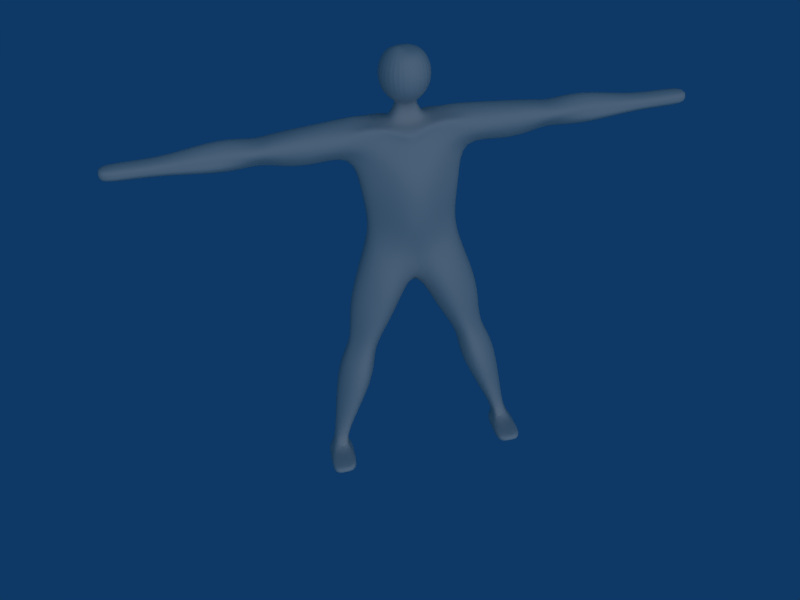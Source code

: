 # Source: Main.blend  (saved by Blender 2.47.0; exported with 4.5.12 LTS)
import bpy
from mathutils import Matrix  # noqa: F401  (used for matrix-valued properties, if any)

bpy.ops.wm.read_factory_settings(use_empty=True)
scene = bpy.context.scene
scene.name = 'Scene'

# ---- collections
col_collection_1 = bpy.data.collections.new('Collection 1'); scene.collection.children.link(col_collection_1)

# ---- materials (node trees are filled in below, after node groups)
mat_body = bpy.data.materials.new('Body')
mat_body.alpha_threshold = 0.0
mat_body.preview_render_type = 'CUBE'
mat_body.diffuse_color = (0.9793, 0.8177, 0.7361, 1.0)
mat_body.roughness = 0.5
mat_body.specular_intensity = 0.2442
mat_body.line_color = (0.0, 0.0, 0.0, 1.0)

# ---- node groups
ng_auto_smooth = bpy.data.node_groups.new('Auto Smooth', 'GeometryNodeTree')
_s = ng_auto_smooth.interface.new_socket(name='Geometry', in_out='OUTPUT', socket_type='NodeSocketGeometry')
_s = ng_auto_smooth.interface.new_socket(name='Geometry', in_out='INPUT', socket_type='NodeSocketGeometry')
_s = ng_auto_smooth.interface.new_socket(name='Angle', in_out='INPUT', socket_type='NodeSocketFloat')
_s.subtype = 'ANGLE'
_s.min_value = 0.0
_s.max_value = 3.142
ng_auto_smooth.is_modifier = True
_N = ng_auto_smooth.nodes; _L = ng_auto_smooth.links
n0 = _N.new('NodeGroupOutput'); n0.name = 'Group Output'; n0.location = (480, -100)
n1 = _N.new('NodeGroupInput'); n1.name = 'Group Input'; n1.location = (-420, -300)
n2 = _N.new('NodeGroupInput'); n2.name = 'Group Input.001'; n2.location = (-60, -100)
n3 = _N.new('GeometryNodeSetShadeSmooth'); n3.name = 'Set Shade Smooth'; n3.location = (120, -100)
n3.domain = 'EDGE'
n4 = _N.new('GeometryNodeSetShadeSmooth'); n4.name = 'Set Shade Smooth.001'; n4.location = (300, -100)
n5 = _N.new('GeometryNodeInputMeshEdgeAngle'); n5.name = 'Edge Angle'; n5.location = (-420, -220)
n6 = _N.new('GeometryNodeInputEdgeSmooth'); n6.name = 'Is Edge Smooth'; n6.location = (-60, -160)
n7 = _N.new('GeometryNodeInputShadeSmooth'); n7.name = 'Is Face Smooth'; n7.location = (-240, -340)
n8 = _N.new('FunctionNodeBooleanMath'); n8.name = 'Boolean Math'; n8.location = (-60, -220)
n9 = _N.new('FunctionNodeCompare'); n9.name = 'Compare'; n9.location = (-240, -180)
n9.operation = 'LESS_EQUAL'
_L.new(n5.outputs[0], n9.inputs[0])
_L.new(n4.outputs[0], n0.inputs[0])
_L.new(n1.outputs[1], n9.inputs[1])
_L.new(n9.outputs[0], n8.inputs[0])
_L.new(n7.outputs[0], n8.inputs[1])
_L.new(n2.outputs[0], n3.inputs[0])
_L.new(n6.outputs[0], n3.inputs[1])
_L.new(n3.outputs[0], n4.inputs[0])
_L.new(n8.outputs[0], n3.inputs[2])
n0.is_active_output = True

# ---- material node trees

# ---- world
world_world = bpy.data.worlds.new('World'); scene.world = world_world
world_world.color = (0.05656, 0.2208, 0.4)
world_world.use_sun_shadow = False
world_world.sun_shadow_jitter_overblur = 0.0
world_world.cycles.sampling_method = 'MANUAL'
world_world.cycles.sample_map_resolution = 256

# ---- cameras
cam_camera = bpy.data.cameras.new('Camera')
cam_camera.passepartout_alpha = 0.2
cam_camera.clip_end = 100.0
cam_camera.lens = 35.0
cam_camera.ortho_scale = 7.314
cam_camera.show_passepartout = False
cam_camera.show_safe_areas = True
cam_camera.dof.focus_distance = 0.0
cam_camera.dof.aperture_fstop = 128.0

# ---- lights
light_lamp = bpy.data.lights.new('Lamp', 'POINT')
light_lamp.transmission_factor = 0.0
light_lamp.energy = 100.0
light_lamp.shadow_buffer_clip_start = 0.5
light_lamp.shadow_soft_size = 1.0
light_lamp.shadow_maximum_resolution = 0.006
light_lamp.use_absolute_resolution = True
light_lamp.cycles.use_multiple_importance_sampling = False
light_spot_001 = bpy.data.lights.new('Spot.001', 'SUN')
light_spot_001.transmission_factor = 0.0
light_spot_001.cutoff_distance = 30.0
light_spot_001.angle = 1.571
light_spot_001.energy = 0.7516
light_spot_001.shadow_buffer_clip_start = 1.001
light_spot_001.shadow_soft_size = 1.0
light_spot_001.shadow_cascade_max_distance = 1000.0
light_spot_001.cycles.use_multiple_importance_sampling = False

# ---- meshes
me_cube_001 = bpy.data.meshes.new('Cube.001')
me_cube_001.from_pydata([(2.98e-07, 0.3591, -0.2884)], [], [])
me_cube_001.materials.append(mat_body)
me_cube_001.use_remesh_preserve_volume = False
me_cube_001.use_remesh_preserve_attributes = False
me_cube_001.use_mirror_vertex_groups = False
me_cube_001.update()
me_cube = bpy.data.meshes.new('Cube')
me_cube.from_pydata([(0.02418, 0.1285, 8.07), (0.3514, 0.1285, 8.005), (0.6067, 0.1285, 7.903), (0.7921, 0.1285, 7.626), (0.8572, 0.1285, 7.299), (0.7921, 0.1285, 6.971), (0.6067, 0.1285, 6.694), (0.3293, 0.1285, 6.509), (0.2334, 0.3599, 6.509), (0.4296, 0.556, 6.694), (0.5607, 0.6871, 6.971), (0.6067, 0.7331, 7.299), (0.5607, 0.6871, 7.626), (0.4296, 0.556, 7.903), (0.2556, 0.3599, 8.005), (0.02418, 0.4557, 8.005), (0.002022, 0.7331, 7.903), (0.002022, 0.9185, 7.626), (0.002022, 0.9836, 7.299), (0.002022, 0.9185, 6.971), (0.002022, 0.7331, 6.694), (0.002022, 0.4557, 6.509), (-0.2294, 0.3599, 6.509), (-0.4256, 0.556, 6.694), (-0.5566, 0.6871, 6.971), (-0.6027, 0.7331, 7.299), (-0.5566, 0.6871, 7.626), (-0.4256, 0.556, 7.903), (-0.2072, 0.3599, 8.005), (-0.3252, 0.1285, 8.089), (-0.6027, 0.1285, 7.903), (-0.788, 0.1285, 7.626), (-0.8531, 0.1285, 7.299), (-0.788, 0.1285, 6.971), (-0.6027, 0.1285, 6.694), (-0.3252, 0.1285, 6.509), (-0.2294, -0.1029, 6.509), (-0.4256, -0.2991, 6.694), (-0.5566, -0.4302, 6.971), (-0.6027, -0.4762, 7.299), (-0.5566, -0.4302, 7.626), (-0.4256, -0.2991, 7.903), (-0.2294, -0.1029, 8.089), (0.02418, -0.1988, 8.005), (0.002022, -0.4762, 7.903), (0.002022, -0.6616, 7.626), (0.002022, -0.7267, 7.299), (0.002022, -0.6616, 6.971), (0.002022, -0.4762, 6.694), (0.002022, -0.1988, 6.509), (0.2334, -0.1029, 6.509), (0.4296, -0.2991, 6.694), (0.5607, -0.4302, 6.971), (0.6067, -0.4762, 7.299), (0.5607, -0.4302, 7.626), (0.4296, -0.2991, 7.903), (0.2556, -0.1029, 8.005), (2.041e-07, 0.8636, 4.69), (2.04e-07, -0.8455, 4.695), (-1.542, 0.01048, 5.208), (-1.406, 0.7989, 5.227), (5.617e-07, 0.6313, 5.763), (-3.324e-07, -0.5881, 5.763), (1.542, 0.01048, 5.208), (-0.01633, 0.6158, 2.69), (-0.01622, -0.8021, 2.755), (-1.094, 0.5908, 2.69), (1.094, 0.5908, 2.69), (-0.4051, -0.3916, 0.4033), (0.4931, 0.8802, 0.7104), (-1.452, 0.9908, 0.63), (1.624, -0.3161, 0.6048), (-1.759, -0.1541, -2.436), (-1.752, 0.6361, -2.4), (-3.081, 0.1072, -6.654), (-3.088, 0.4008, -6.663), (-3.269, 0.242, -6.673), (-2.7, -0.2264, -7.118), (-3.004, 0.6114, -7.093), (-3.385, 0.6114, -7.093), (-3.621, -0.2264, -7.118), (1.759, -0.1541, -2.436), (1.752, 0.6361, -2.4), (2.223, 0.1494, -2.229), (3.088, 0.4008, -6.663), (3.081, 0.1072, -6.654), (3.234, 0.4008, -6.663), (2.7, -0.2264, -7.118), (3.004, 0.6114, -7.093), (4.0, 0.7835, 5.09), (4.0, -0.02051, 5.156), (4.0, 0.7835, 5.731), (4.0, -0.2606, 5.838), (5.347, -0.3728, 5.213), (5.343, 0.7225, 5.056), (5.343, 0.7225, 5.763), (5.343, -0.2228, 5.763), (7.833, -0.05799, 5.291), (7.833, 0.5387, 5.253), (7.833, 0.5387, 5.58), (7.833, -0.05799, 5.58), (-4.0, -0.02051, 5.156), (-4.0, 0.7835, 5.09), (-4.0, -0.2606, 5.838), (-4.0, 0.7835, 5.731), (-5.347, -0.3728, 5.213), (-5.343, 0.7225, 5.056), (-5.343, -0.2228, 5.763), (-5.343, 0.7225, 5.763), (-7.833, -0.05799, 5.291), (-7.833, 0.5387, 5.253), (-7.833, -0.05799, 5.58), (-7.833, 0.5387, 5.58), (-2.712, -1.197, -6.799), (-2.726, -1.197, -7.105), (-3.595, -1.197, -7.105), (2.712, -1.197, -6.799), (3.582, -1.197, -6.799), (2.726, -1.197, -7.105), (3.595, -1.197, -7.105), (-0.9758, 0.8838, 4.843), (4.425e-07, 0.8511, 5.388), (-0.6692, -0.7397, 4.84), (-3.434e-08, -0.6006, 5.369), (-1.752, 0.2366, 4.967), (-2.0, 0.8511, 5.388), (-0.6692, 0.9092, 5.98), (-0.9758, -0.3888, 5.946), (-1.99, 0.3987, 6.171), (0.6692, -0.7397, 4.84), (1.752, 0.2366, 4.967), (0.9758, 0.8838, 4.843), (0.6692, 0.9092, 5.98), (0.9758, -0.3888, 5.946), (1.827e-07, 0.8062, 3.953), (1.826e-07, -0.9865, 3.987), (-0.7092, 0.6232, 2.789), (-0.4026, -0.7328, 2.738), (-1.44, 0.05354, 2.67), (0.4026, -0.7328, 2.738), (1.404, -0.3831, 3.922), (1.44, 0.05354, 2.67), (0.7092, 0.6232, 2.789), (2.041e-07, 0.8719, 1.607), (2.041e-07, 0.3013, 0.5033), (-2.041e-07, -0.4141, 1.587), (-1.322, 0.8386, 1.659), (-1.001, 1.188, 0.7042), (-0.8696, -0.6888, 0.5872), (-1.337, -0.2121, 1.709), (-2.107, 0.3013, 0.6005), (0.8696, -0.6888, 0.5872), (2.107, 0.3013, 0.6005), (1.322, 0.8386, 1.659), (1.001, 1.188, 0.7042), (-1.039, 0.8594, -0.9932), (-1.503, 0.317, -2.51), (-0.9994, -0.4016, -0.9292), (-1.993, 0.6477, -2.33), (-1.997, -0.1588, -2.342), (-1.984, -0.2675, -0.7234), (-2.34, 0.317, -2.183), (-1.906, 0.9847, -3.284), (-2.993, 0.2828, -6.67), (-1.789, -0.5868, -3.54), (-3.159, 0.4071, -6.659), (-3.162, 0.1074, -6.668), (-3.309, 0.2828, -6.67), (-2.973, 0.624, -6.859), (-2.713, 0.278, -7.111), (-2.677, -0.2303, -6.885), (-3.19, 0.6294, -7.097), (-3.19, -0.2255, -7.122), (-3.613, -0.2303, -6.885), (-3.608, 0.278, -7.111), (0.9994, -0.4016, -0.9292), (1.503, 0.317, -2.51), (1.039, 0.8594, -0.9932), (1.997, -0.1588, -2.342), (1.984, -0.2675, -0.7234), (2.34, 0.317, -2.183), (1.825, 0.9275, -0.7392), (1.993, 0.6477, -2.33), (1.789, -0.5868, -3.54), (2.993, 0.2828, -6.67), (1.906, 0.9847, -3.284), (3.162, 0.1074, -6.668), (2.698, -0.3516, -3.264), (3.309, 0.2828, -6.67), (2.712, 0.9847, -3.032), (3.159, 0.4071, -6.659), (2.677, -0.2303, -6.885), (2.713, 0.278, -7.111), (2.973, 0.624, -6.859), (3.19, -0.2255, -7.122), (3.613, -0.2303, -6.885), (3.19, 0.6294, -7.097), (3.0, 0.8511, 4.993), (4.0, 0.2963, 4.853), (3.011, -0.09144, 4.875), (4.0, 0.7835, 5.448), (3.0, 0.8386, 5.763), (3.0, -0.319, 5.87), (4.0, -0.3224, 5.43), (4.0, 0.2963, 5.948), (4.442, 0.7473, 5.161), (5.343, 0.3013, 4.863), (4.442, 0.1012, 5.213), (5.343, 0.7225, 5.451), (4.442, 0.7473, 5.666), (4.442, -0.2006, 5.666), (5.347, -0.2149, 5.515), (5.32, 0.3013, 6.116), (6.917, 0.5567, 5.235), (7.833, 0.2784, 5.116), (6.917, -0.08236, 5.275), (7.833, 0.5387, 5.438), (6.917, 0.5567, 5.597), (6.917, -0.08236, 5.597), (7.833, -0.05799, 5.428), (7.833, 0.2784, 5.706), (-3.0, 0.8511, 4.993), (-4.0, 0.2963, 4.853), (-3.011, -0.09144, 4.875), (-4.0, -0.3224, 5.43), (-3.0, -0.319, 5.87), (-3.0, 0.8386, 5.763), (-4.0, 0.7835, 5.448), (-4.0, 0.2963, 5.948), (-4.442, 0.7473, 5.161), (-5.343, 0.3013, 4.863), (-4.442, 0.1012, 5.213), (-5.347, -0.2149, 5.515), (-4.442, -0.2006, 5.666), (-4.442, 0.7473, 5.666), (-5.343, 0.7225, 5.451), (-5.32, 0.3013, 6.116), (-6.917, 0.5567, 5.235), (-7.833, 0.2784, 5.116), (-6.917, -0.08236, 5.275), (-7.833, -0.05799, 5.428), (-6.917, -0.08236, 5.597), (-6.917, 0.5567, 5.597), (-7.833, 0.5387, 5.438), (-7.833, 0.2784, 5.706), (-2.676, -0.5283, -6.743), (-3.176, -1.212, -6.789), (-3.587, -0.5283, -6.743), (-2.713, -0.5245, -7.111), (-2.726, -1.197, -6.934), (-3.608, -0.5245, -7.111), (-3.19, -1.212, -7.109), (3.176, -1.212, -6.789), (2.676, -0.5283, -6.743), (2.726, -1.197, -6.934), (2.713, -0.5245, -7.111), (3.19, -1.212, -7.109), (-1.0, 0.3013, 6.002), (-0.6692, -0.3505, 5.575), (-0.9758, 0.871, 5.561), (0.9758, 0.871, 5.561), (0.6692, -0.3505, 5.575), (1.0, 0.3013, 6.002), (-0.8531, 0.8219, 4.071), (-0.5177, -0.87, 3.969), (-1.615, 0.01188, 3.922), (0.5177, -0.87, 3.969), (1.615, 0.01188, 3.922), (0.8531, 0.8219, 4.071), (-0.9276, 0.8753, 1.702), (-0.621, -0.3548, 1.716), (-1.669, 0.3013, 1.639), (0.621, -0.3548, 1.716), (1.669, 0.3013, 1.639), (0.9276, 0.8753, 1.702), (-0.5995, 0.3013, -1.124), (-1.44, 0.9625, -0.8648), (-1.446, -0.5071, -0.8878), (-2.457, 0.3013, -0.5927), (-1.344, 0.2896, -3.532), (-2.368, 1.009, -3.129), (-2.308, -0.598, -3.421), (-3.066, 0.296, -3.089), (-2.686, 0.2824, -6.878), (-3.17, 0.6424, -6.854), (-3.601, 0.2824, -6.878), (0.5995, 0.3013, -1.124), (1.446, -0.5071, -0.8878), (2.457, 0.3013, -0.5927), (1.44, 0.9625, -0.8648), (1.344, 0.2896, -3.532), (2.308, -0.598, -3.421), (3.066, 0.296, -3.089), (2.368, 1.009, -3.129), (2.686, 0.2824, -6.878), (3.601, 0.2824, -6.878), (3.17, 0.6424, -6.854), (3.0, 0.3013, 4.732), (3.0, 0.8448, 5.42), (3.0, -0.3871, 5.4), (2.981, 0.2989, 6.081), (4.442, 0.2857, 4.975), (4.442, 0.7473, 5.443), (4.442, -0.2006, 5.429), (4.442, 0.2857, 5.836), (6.917, 0.2765, 5.094), (6.917, 0.5567, 5.438), (6.917, -0.08236, 5.428), (6.917, 0.2765, 5.726), (-3.0, 0.3013, 4.732), (-3.0, -0.3871, 5.4), (-3.0, 0.8448, 5.42), (-2.981, 0.2989, 6.081), (-4.442, 0.2857, 4.975), (-4.442, -0.2006, 5.429), (-4.442, 0.7473, 5.443), (-4.442, 0.2857, 5.836), (-6.917, 0.2765, 5.094), (-6.917, -0.08236, 5.428), (-6.917, 0.5567, 5.438), (-6.917, 0.2765, 5.726), (-3.16, -0.5356, -6.732), (-2.701, -0.5264, -6.91), (-3.19, -0.5317, -7.116), (-3.604, -0.5264, -6.91), (3.16, -0.5356, -6.732), (2.701, -0.5264, -6.91), (3.19, -0.5317, -7.116), (3.604, -0.5264, -6.91), (-3.19, 0.287, -7.116), (-3.19, -1.212, -6.932), (3.19, 0.287, -7.116), (3.19, -1.212, -6.932), (0.4051, -0.3916, 0.4033), (-0.4931, 0.8802, 0.7104), (2.041e-07, -0.4141, 1.587), (2.041e-07, -0.4141, 1.587), (1.406, 0.7989, 5.227), (2.0, 0.8386, 5.763), (2.0, -0.319, 5.87), (1.23, -0.2196, 2.67), (1.452, 0.9908, 0.63), (2.144, 0.6361, -2.247), (3.269, 0.242, -6.673), (3.621, -0.2264, -7.118), (3.385, 0.6114, -7.093), (2.0, 0.8511, 5.388), (2.0, -0.3933, 5.369), (1.99, 0.3987, 6.171), (1.268, 0.8214, 3.947), (1.337, -0.2121, 1.709), (3.317, 0.6309, -6.866), (3.587, -0.5283, -6.743), (3.608, -0.5245, -7.111), (3.608, 0.278, -7.111), (3.595, -1.197, -6.934), (-2.0, 0.8386, 5.763), (-2.0, -0.319, 5.87), (-1.23, -0.2196, 2.67), (-1.624, -0.3161, 0.6048), (-2.144, 0.6361, -2.247), (-2.223, 0.1494, -2.229), (-3.234, 0.4008, -6.663), (-3.582, -1.197, -6.799), (-2.0, -0.3933, 5.369), (-1.268, 0.8214, 3.947), (-1.404, -0.3831, 3.922), (-1.825, 0.9275, -0.7392), (-2.712, 0.9847, -3.032), (-2.698, -0.3516, -3.264), (-3.317, 0.6309, -6.866), (-3.595, -1.197, -6.934), (3.233e-07, 0.4663, 5.883), (-1.237e-07, -0.1434, 5.883), (-0.3346, 0.7703, 5.872), (-0.4879, -0.4884, 5.855), (0.3346, 0.7703, 5.872), (0.4879, -0.4884, 5.855), (-0.9879, -0.04373, 5.974), (-0.5133, 0.3013, 6.002), (-0.8346, 0.6053, 5.991), (0.9879, -0.04373, 5.974), (0.5133, 0.3013, 6.002), (0.8346, 0.6053, 5.991), (-0.4939, -0.09355, 5.928), (-0.4173, 0.5358, 5.937), (0.4939, -0.09355, 5.928), (0.4173, 0.5358, 5.937), (-0.3341, 0.011, 6.336), (-0.3381, 0.2768, 6.385), (-0.001574, -0.02254, 6.305), (-0.001573, 0.3879, 6.305), (-0.2825, 0.4346, 6.341), (0.3309, 0.011, 6.336), (0.335, 0.2768, 6.385), (0.2793, 0.4346, 6.341), (8.833, 0.2784, 5.428), (8.833, 0.2784, 5.706), (8.833, -0.05799, 5.428), (8.833, 0.5387, 5.438), (8.833, 0.2784, 5.116), (8.833, -0.05799, 5.58), (8.833, 0.5387, 5.58), (8.833, 0.5387, 5.253), (8.833, -0.05799, 5.291), (-8.833, 0.2784, 5.428), (-8.833, 0.2784, 5.706), (-8.833, 0.5387, 5.438), (-8.833, -0.05799, 5.428), (-8.833, 0.2784, 5.116), (-8.833, 0.5387, 5.58), (-8.833, -0.05799, 5.58), (-8.833, 0.5387, 5.253), (-8.833, -0.05799, 5.291)], [(145, 335)], [(7, 8, 9, 6), (6, 9, 10, 5), (5, 10, 11, 4), (4, 11, 12, 3), (3, 12, 13, 2), (2, 13, 14, 1), (14, 0, 1), (15, 0, 14), (13, 16, 15, 14), (12, 17, 16, 13), (11, 18, 17, 12), (10, 19, 18, 11), (9, 20, 19, 10), (8, 21, 20, 9), (21, 22, 23, 20), (20, 23, 24, 19), (19, 24, 25, 18), (18, 25, 26, 17), (17, 26, 27, 16), (16, 27, 28, 15), (28, 0, 15), (29, 0, 28), (27, 30, 29, 28), (26, 31, 30, 27), (25, 32, 31, 26), (24, 33, 32, 25), (23, 34, 33, 24), (22, 35, 34, 23), (35, 36, 37, 34), (34, 37, 38, 33), (33, 38, 39, 32), (32, 39, 40, 31), (31, 40, 41, 30), (30, 41, 42, 29), (42, 0, 29), (43, 0, 42), (41, 44, 43, 42), (40, 45, 44, 41), (39, 46, 45, 40), (38, 47, 46, 39), (37, 48, 47, 38), (36, 49, 48, 37), (49, 50, 51, 48), (48, 51, 52, 47), (47, 52, 53, 46), (46, 53, 54, 45), (45, 54, 55, 44), (44, 55, 56, 43), (56, 0, 43), (1, 0, 56), (55, 2, 1, 56), (54, 3, 2, 55), (53, 4, 3, 54), (52, 5, 4, 53), (51, 6, 5, 52), (50, 7, 6, 51), (58, 123, 258, 122), (121, 57, 120, 259), (131, 57, 121, 260), (58, 129, 261, 123), (57, 134, 263, 120), (134, 64, 136, 263), (264, 137, 65, 135), (122, 264, 135, 58), (365, 66, 138, 265), (60, 365, 265, 124), (265, 138, 358, 366), (124, 265, 366, 59), (129, 58, 135, 266), (266, 135, 65, 139), (349, 267, 141, 67), (337, 130, 267, 349), (267, 140, 340, 141), (130, 63, 140, 267), (134, 268, 142, 64), (57, 131, 268, 134), (64, 143, 269, 136), (270, 148, 68, 145), (137, 270, 145, 65), (146, 70, 150, 271), (66, 146, 271, 138), (271, 150, 359, 149), (138, 271, 149, 358), (139, 65, 145, 272), (153, 273, 152, 341), (67, 141, 273, 153), (273, 350, 71, 152), (141, 340, 350, 273), (143, 274, 154, 69), (64, 142, 274, 143), (144, 275, 155, 334), (68, 157, 275, 144), (275, 156, 73, 155), (157, 72, 156, 275), (334, 155, 276, 147), (155, 73, 158, 276), (148, 277, 157, 68), (277, 159, 72, 157), (367, 360, 161, 278), (70, 367, 278, 150), (278, 161, 361, 160), (150, 278, 160, 359), (156, 279, 162, 73), (72, 164, 279, 156), (279, 163, 75, 162), (164, 74, 163, 279), (73, 162, 280, 158), (162, 75, 165, 280), (159, 281, 164, 72), (281, 166, 74, 164), (368, 362, 167, 282), (360, 368, 282, 161), (282, 167, 76, 369), (161, 282, 369, 361), (163, 283, 168, 75), (74, 170, 283, 163), (283, 169, 78, 168), (170, 77, 169, 283), (75, 168, 284, 165), (168, 78, 171, 284), (370, 79, 174, 285), (362, 370, 285, 167), (285, 174, 80, 173), (167, 285, 173, 76), (144, 286, 175, 333), (69, 177, 286, 144), (286, 176, 81, 175), (177, 82, 176, 286), (151, 333, 175, 287), (287, 175, 81, 178), (181, 288, 180, 342), (341, 152, 288, 181), (288, 179, 83, 180), (152, 71, 179, 288), (177, 289, 182, 82), (69, 154, 289, 177), (176, 290, 183, 81), (82, 185, 290, 176), (290, 184, 85, 183), (185, 84, 184, 290), (178, 81, 183, 291), (291, 183, 85, 186), (189, 292, 188, 86), (342, 180, 292, 189), (292, 187, 343, 188), (180, 83, 187, 292), (185, 293, 190, 84), (82, 182, 293, 185), (184, 294, 191, 85), (84, 193, 294, 184), (294, 192, 87, 191), (193, 88, 192, 294), (351, 295, 354, 345), (86, 188, 295, 351), (295, 195, 344, 354), (188, 343, 195, 295), (193, 296, 196, 88), (84, 190, 296, 193), (199, 297, 198, 90), (63, 130, 297, 199), (297, 197, 89, 198), (130, 337, 197, 297), (346, 298, 197, 337), (338, 201, 298, 346), (298, 200, 89, 197), (201, 91, 200, 298), (347, 299, 202, 339), (63, 199, 299, 347), (299, 203, 92, 202), (199, 90, 203, 299), (348, 300, 201, 338), (339, 202, 300, 348), (300, 204, 91, 201), (202, 92, 204, 300), (207, 301, 206, 93), (90, 198, 301, 207), (301, 205, 94, 206), (198, 89, 205, 301), (200, 302, 205, 89), (91, 209, 302, 200), (302, 208, 94, 205), (209, 95, 208, 302), (203, 303, 210, 92), (90, 207, 303, 203), (303, 211, 96, 210), (207, 93, 211, 303), (204, 304, 209, 91), (92, 210, 304, 204), (304, 212, 95, 209), (210, 96, 212, 304), (215, 305, 214, 97), (93, 206, 305, 215), (305, 213, 98, 214), (206, 94, 213, 305), (208, 306, 213, 94), (95, 217, 306, 208), (306, 216, 98, 213), (217, 99, 216, 306), (211, 307, 218, 96), (93, 215, 307, 211), (307, 219, 100, 218), (215, 97, 219, 307), (212, 308, 217, 95), (96, 218, 308, 212), (308, 220, 99, 217), (218, 100, 220, 308), (223, 101, 222, 309), (59, 223, 309, 124), (309, 222, 102, 221), (124, 309, 221, 60), (225, 103, 224, 310), (357, 225, 310, 364), (310, 224, 101, 223), (364, 310, 223, 59), (221, 102, 227, 311), (60, 221, 311, 125), (311, 227, 104, 226), (125, 311, 226, 356), (226, 104, 228, 312), (356, 226, 312, 128), (312, 228, 103, 225), (128, 312, 225, 357), (231, 105, 230, 313), (101, 231, 313, 222), (313, 230, 106, 229), (222, 313, 229, 102), (233, 107, 232, 314), (103, 233, 314, 224), (314, 232, 105, 231), (224, 314, 231, 101), (229, 106, 235, 315), (102, 229, 315, 227), (315, 235, 108, 234), (227, 315, 234, 104), (234, 108, 236, 316), (104, 234, 316, 228), (316, 236, 107, 233), (228, 316, 233, 103), (239, 109, 238, 317), (105, 239, 317, 230), (317, 238, 110, 237), (230, 317, 237, 106), (241, 111, 240, 318), (107, 241, 318, 232), (318, 240, 109, 239), (232, 318, 239, 105), (237, 110, 243, 319), (106, 237, 319, 235), (319, 243, 112, 242), (235, 319, 242, 108), (242, 112, 244, 320), (108, 242, 320, 236), (320, 244, 111, 241), (236, 320, 241, 107), (321, 246, 113, 245), (166, 321, 245, 74), (245, 113, 249, 322), (74, 245, 322, 170), (322, 249, 114, 248), (170, 322, 248, 77), (248, 114, 251, 323), (77, 248, 323, 172), (250, 115, 371, 324), (80, 250, 324, 173), (324, 371, 363, 247), (173, 324, 247, 76), (253, 116, 252, 325), (85, 253, 325, 186), (255, 118, 254, 326), (87, 255, 326, 191), (326, 254, 116, 253), (191, 326, 253, 85), (327, 256, 118, 255), (194, 327, 255, 87), (195, 328, 353, 344), (343, 352, 328, 195), (328, 355, 119, 353), (352, 117, 355, 328), (169, 329, 171, 78), (77, 172, 329, 169), (113, 246, 330, 249), (249, 330, 251, 114), (87, 192, 331, 194), (192, 88, 196, 331), (254, 118, 256, 332), (116, 254, 332, 252), (143, 334, 147, 269), (68, 144, 333, 145), (145, 333, 151, 272), (69, 144, 334, 143), (260, 346, 337, 131), (132, 338, 346, 260), (129, 63, 347, 261), (261, 347, 339, 133), (63, 129, 266, 140), (140, 266, 139, 340), (268, 349, 67, 142), (131, 337, 349, 268), (340, 139, 272, 350), (350, 272, 151, 71), (274, 153, 341, 154), (142, 67, 153, 274), (71, 151, 287, 179), (179, 287, 178, 83), (289, 181, 342, 182), (154, 341, 181, 289), (83, 178, 291, 187), (187, 291, 186, 343), (293, 189, 86, 190), (182, 342, 189, 293), (296, 351, 345, 196), (190, 86, 351, 296), (252, 117, 352, 325), (325, 352, 343, 186), (119, 256, 327, 353), (353, 327, 194, 344), (331, 354, 344, 194), (196, 345, 354, 331), (256, 119, 355, 332), (332, 355, 117, 252), (127, 357, 364, 258), (125, 259, 120, 60), (356, 126, 259, 125), (263, 365, 60, 120), (136, 66, 365, 263), (358, 137, 264, 366), (366, 264, 122, 59), (269, 146, 66, 136), (147, 70, 146, 269), (359, 148, 270, 149), (149, 270, 137, 358), (276, 367, 70, 147), (158, 360, 367, 276), (160, 277, 148, 359), (361, 159, 277, 160), (280, 368, 360, 158), (165, 362, 368, 280), (369, 281, 159, 361), (76, 166, 281, 369), (284, 370, 362, 165), (171, 79, 370, 284), (363, 246, 321, 247), (247, 321, 166, 76), (251, 115, 250, 323), (323, 250, 80, 172), (329, 174, 79, 171), (172, 80, 174, 329), (246, 363, 371, 330), (330, 371, 115, 251), (59, 122, 258, 364), (379, 257, 378, 384), (384, 378, 127, 375), (373, 384, 375, 62), (374, 126, 380, 385), (61, 374, 385, 372), (385, 380, 257, 379), (375, 258, 123), (62, 375, 123), (375, 127, 258), (374, 121, 259), (126, 374, 259), (374, 61, 121), (376, 260, 121), (61, 376, 121), (376, 132, 260), (377, 123, 261), (133, 377, 261), (377, 62, 123), (377, 133, 381, 386), (62, 377, 386, 373), (386, 381, 262, 382), (382, 262, 383, 387), (387, 383, 132, 376), (372, 387, 376, 61), (381, 339, 348), (262, 381, 348), (381, 133, 339), (383, 348, 338), (132, 383, 338), (383, 262, 348), (378, 128, 357), (127, 378, 357), (378, 257, 128), (380, 356, 128), (257, 380, 128), (380, 126, 356), (379, 384, 388, 389), (384, 373, 390, 388), (372, 385, 392, 391), (385, 379, 389, 392), (373, 386, 393, 390), (386, 382, 394, 393), (382, 387, 395, 394), (387, 372, 391, 395), (392, 389, 35, 22), (389, 388, 36, 35), (388, 390, 49, 36), (390, 393, 50, 49), (393, 394, 7, 50), (394, 395, 8, 7), (395, 391, 21, 8), (391, 392, 22, 21), (220, 100, 401, 397), (99, 220, 397, 402), (100, 219, 398, 401), (219, 97, 404, 398), (216, 99, 402, 399), (98, 216, 399, 403), (214, 98, 403, 400), (97, 214, 400, 404), (398, 396, 397, 401), (404, 400, 396, 398), (396, 399, 402, 397), (400, 403, 399, 396), (244, 112, 410, 406), (111, 244, 406, 411), (112, 243, 407, 410), (243, 110, 412, 407), (240, 111, 411, 408), (109, 240, 408, 413), (110, 238, 409, 412), (238, 109, 413, 409), (408, 411, 406, 405), (413, 408, 405, 409), (405, 406, 410, 407), (409, 405, 407, 412)])
me_cube.polygons.foreach_set('use_smooth', [0, 0, 0, 0, 0, 0, 0, 0, 0, 0, 0, 0, 0, 0, 0, 0, 0, 0, 0, 0, 0, 0, 0, 0, 0, 0, 0, 0, 0, 0, 0, 0, 0, 0, 0, 0, 0, 0, 0, 0, 0, 0, 0, 0, 0, 0, 0, 0, 0, 0, 0, 0, 0, 0, 0, 0, 1, 1, 1, 1, 1, 1, 1, 1, 1, 1, 1, 1, 1, 1, 1, 1, 1, 1, 1, 1, 1, 1, 1, 1, 1, 1, 1, 1, 1, 1, 1, 1, 1, 1, 1, 1, 1, 1, 1, 1, 1, 1, 1, 1, 1, 1, 1, 1, 1, 1, 1, 1, 1, 1, 1, 1, 1, 1, 1, 1, 1, 1, 1, 1, 1, 1, 1, 1, 1, 1, 1, 1, 1, 1, 1, 1, 1, 1, 1, 1, 1, 1, 1, 1, 1, 1, 1, 1, 1, 1, 1, 1, 1, 1, 1, 1, 1, 1, 1, 1, 1, 1, 1, 1, 1, 1, 1, 1, 1, 1, 1, 1, 1, 1, 1, 1, 1, 1, 1, 1, 1, 1, 1, 1, 1, 1, 1, 1, 1, 1, 1, 1, 1, 1, 1, 1, 1, 1, 1, 1, 1, 1, 1, 1, 1, 1, 1, 1, 1, 1, 1, 1, 1, 1, 1, 1, 1, 1, 1, 1, 1, 1, 1, 1, 1, 1, 1, 1, 1, 1, 1, 1, 1, 1, 1, 1, 1, 1, 1, 1, 1, 1, 1, 1, 1, 1, 1, 1, 1, 1, 1, 1, 1, 1, 1, 1, 1, 1, 1, 1, 1, 1, 1, 1, 1, 1, 1, 1, 1, 1, 1, 1, 1, 1, 1, 1, 1, 1, 1, 1, 1, 1, 1, 1, 1, 1, 1, 1, 1, 1, 1, 1, 1, 1, 1, 1, 1, 1, 1, 1, 1, 1, 1, 1, 1, 1, 1, 1, 1, 1, 1, 1, 1, 1, 1, 1, 1, 1, 1, 1, 1, 1, 1, 1, 1, 1, 1, 1, 1, 1, 1, 1, 1, 1, 1, 1, 1, 1, 1, 1, 1, 1, 1, 1, 1, 1, 1, 1, 1, 1, 1, 1, 1, 1, 1, 1, 1, 1, 1, 1, 1, 1, 1, 1, 1, 1, 1, 1, 1, 1, 1, 1, 1, 1, 1, 1, 1, 1, 1, 1, 1, 1, 1, 1, 1, 1, 1, 1, 1, 1, 1, 1, 1, 1, 1, 1, 1, 1, 1, 1, 1, 1, 1, 1, 1, 1, 1, 1, 1, 1, 1, 1, 1, 1, 1, 1, 1, 1, 1, 1, 1, 1, 1, 1, 1, 1, 1, 1, 1, 1])
me_cube.materials.append(mat_body)
me_cube.use_remesh_preserve_volume = False
me_cube.use_remesh_preserve_attributes = False
me_cube.use_mirror_vertex_groups = False
me_cube.update()
arm_armature = bpy.data.armatures.new('Armature')  # bones are not reproduced
arm_bone = bpy.data.armatures.new('Bone')  # bones are not reproduced

# ---- objects
ob_armature_001 = bpy.data.objects.new('Armature.001', arm_armature)
ob_lamp = bpy.data.objects.new('Lamp', light_lamp)
ob_cube_001 = bpy.data.objects.new('Cube.001', me_cube_001)
ob_lamp_001 = bpy.data.objects.new('Lamp.001', light_spot_001)
ob_bone = bpy.data.objects.new('Bone', arm_bone)
ob_cube = bpy.data.objects.new('Cube', me_cube)
ob_camera = bpy.data.objects.new('Camera', cam_camera)

# ---- transforms, parenting, visibility, modifiers, constraints
ob_armature_001.location = (0.01062, 0.1285, 12.57)
ob_armature_001.lock_rotations_4d = False
ob_armature_001.empty_display_type = 'ARROWS'
ob_armature_001.color = (0.0, 0.0, 0.0, 1.0)
ob_armature_001.lineart.crease_threshold = 0.0
ob_lamp.location = (-7.666, -17.05, 1.142)
ob_lamp.lock_rotations_4d = False
ob_lamp.empty_display_type = 'ARROWS'
ob_lamp.color = (0.0, 0.0, 0.0, 1.0)
ob_lamp.lineart.crease_threshold = 0.0
ob_cube_001.location = (0.0, 0.0, 3.994)
ob_cube_001.lock_rotations_4d = False
ob_cube_001.empty_display_type = 'ARROWS'
ob_cube_001.color = (0.0, 0.0, 0.0, 1.0)
ob_cube_001.lineart.crease_threshold = 0.0
_m = ob_cube_001.modifiers.new('Subsurf', 'SUBSURF')
_m.uv_smooth = 'PRESERVE_CORNERS'
_m.quality = 2
_m.show_only_control_edges = False
ob_lamp_001.location = (5.569, -27.56, 26.39)
ob_lamp_001.rotation_euler = (1.039, 0.613, -0.2071)
ob_lamp_001.lock_rotations_4d = False
ob_lamp_001.empty_display_type = 'ARROWS'
ob_lamp_001.color = (0.0, 0.0, 0.0, 0.0)
ob_lamp_001.lineart.crease_threshold = 0.0
ob_bone.location = (0.01062, 0.1285, 12.3)
ob_bone.lock_rotations_4d = False
ob_bone.empty_display_type = 'ARROWS'
ob_bone.color = (0.0, 0.0, 0.0, 1.0)
ob_bone.lineart.crease_threshold = 0.0
ob_cube.parent = ob_bone
ob_cube.matrix_parent_inverse = Matrix(((1.0, 0.0, 5.821e-11, -0.01062), (0.0, 1.0, 0.0, -0.1285), (0.0, 0.0, 1.0, -12.3), (0.0, 0.0, 0.0, 1.0)))
ob_cube.location = (0.0, 0.0, 7.349)
ob_cube.lock_rotations_4d = False
ob_cube.empty_display_type = 'ARROWS'
ob_cube.color = (0.0, 0.0, 0.0, 1.0)
ob_cube.lineart.crease_threshold = 0.0
_vg = ob_cube.vertex_groups.new(name='Back')
for _i, _w in zip([57, 58, 61, 62, 64, 65, 66, 67, 120, 121, 122, 123, 129, 131, 134, 135, 136, 137, 139, 142, 143, 145, 258, 261, 263, 264, 266, 268, 269, 270, 272, 274, 335, 336, 340, 358, 372, 373, 374, 375, 376, 377, 379, 382, 384, 385, 386, 387, 388, 389, 390, 391, 392, 393, 394, 395], [0.7075, 0.4596, 0.7555, 0.6875, 0.9325, 0.6555, 0.02855, 0.0696, 0.004212, 0.7017, 0.2504, 0.7043, 0.2768, 0.03868, 0.8209, 0.3431, 0.5995, 0.5843, 0.6033, 0.6253, 0.8658, 0.9595, 0.335, 0.3642, 0.3283, 0.275, 0.2969, 0.3573, 0.3675, 0.7193, 0.738, 0.3953, 0.9584, nan, 0.06233, 0.02036, 0.7355, 0.7773, 0.5149, 0.526, 0.5288, 0.5431, 0.4785, 0.4995, 0.5945, 0.5472, 0.6123, 0.5625, 0.3313, 0.2484, 0.4283, 0.3793, 0.2846, 0.3432, 0.2629, 0.2953]): _vg.add([_i], _w, 'REPLACE')
_vg = ob_cube.vertex_groups.new(name='Head')
for _i, _w in zip([6, 7, 8, 9, 20, 21, 22, 23, 34, 35, 36, 37, 48, 49, 50, 51, 61, 62, 336, 372, 373, 379, 382, 384, 385, 386, 387, 388, 389, 390, 391, 392, 393, 394, 395], [0.5078, 0.9078, 0.8967, 0.5002, 0.4819, 0.9078, 0.8786, 0.4634, 0.4557, 0.8829, 0.9027, 0.4634, 0.4819, 0.9343, 0.9201, 0.5002, 0.4498, 0.1868, nan, 0.8412, 0.9376, 0.3389, 0.4089, 0.4731, 0.3414, 0.5317, 0.3932, 0.9224, 0.8433, 1.0, 0.9523, 0.8301, 0.9451, 0.8772, 0.8559]): _vg.add([_i], _w, 'REPLACE')
_vg = ob_cube.vertex_groups.new(name='Shoulder_L')
for _i, _w in zip([63, 133, 261, 262, 336, 339, 347, 348, 381, 386], [0.2176, 0.007507, 0.2708, 0.1708, nan, 0.3673, 0.5016, 0.02035, 0.3476, 0.1591]): _vg.add([_i], _w, 'REPLACE')
_vg = ob_cube.vertex_groups.new(name='Arm_L')
for _i, _w in zip([63, 89, 90, 91, 92, 130, 197, 198, 199, 200, 201, 202, 203, 204, 205, 207, 209, 210, 297, 298, 299, 300, 301, 302, 303, 304, 336, 337, 338, 339, 346, 347, 348, 381], [0.6499, 0.6202, 0.9737, 0.7037, 0.9316, 0.4423, 0.4279, 0.7995, 0.8334, 0.6535, 0.5688, 0.8535, 0.9648, 0.9147, 0.7495, 1.0, 0.7893, 0.9857, 0.617, 0.4995, 0.891, 0.7958, 0.9146, 0.7501, 0.9971, 0.9605, nan, 0.1753, 0.4019, 0.7746, 0.3871, 0.8281, 0.6169, 0.1299]): _vg.add([_i], _w, 'REPLACE')
_vg = ob_cube.vertex_groups.new(name='Arm_L.001')
for _i, _w in zip([89, 90, 91, 92, 93, 94, 95, 96, 97, 98, 99, 100, 198, 200, 203, 204, 205, 206, 207, 208, 209, 210, 211, 212, 213, 214, 215, 216, 217, 218, 219, 220, 301, 302, 303, 304, 305, 306, 307, 308, 336, 396, 397, 398, 399, 400, 401, 402, 403, 404], [0.4154, 0.7253, 0.4651, 0.6608, 0.9823, 0.8286, 0.8536, 0.9807, 0.9985, 0.9224, 0.9387, 1.0, 0.5605, 0.4333, 0.7063, 0.6394, 0.8299, 0.9295, 1.0, 0.8536, 0.8571, 0.9904, 0.9909, 0.9237, 0.9102, 0.9741, 0.9963, 0.9245, 0.9288, 0.9992, 0.9999, 0.9927, 0.942, 0.8304, 0.9981, 0.9733, 0.9693, 0.9174, 0.9994, 0.9856, nan, 0.1297, 0.4253, 0.4599, 0.3291, 0.3945, 0.5873, 0.4692, 0.4485, 0.5734]): _vg.add([_i], _w, 'REPLACE')
_vg = ob_cube.vertex_groups.new(name='Arm_L.002')
for _i, _w in zip([97, 100, 214, 219, 220, 336, 397, 398, 401, 404], [0.9616, 0.9995, 0.4364, 0.9959, 0.8334, nan, 0.2803, 0.8503, 0.8173, 0.6006]): _vg.add([_i], _w, 'REPLACE')
_vg = ob_cube.vertex_groups.new(name='Shoulder_R')
for _i, _w in zip([59, 127, 128, 257, 258, 336, 357, 364, 378, 384], [0.2124, 0.01071, 0.004335, 0.1753, 0.2709, nan, 0.3451, 0.4812, 0.3516, 0.1636]): _vg.add([_i], _w, 'REPLACE')
_vg = ob_cube.vertex_groups.new(name='Arm_R')
for _i, _w in zip([59, 60, 101, 102, 103, 104, 124, 125, 128, 221, 222, 223, 224, 225, 226, 227, 228, 229, 231, 233, 234, 309, 310, 311, 312, 313, 314, 315, 316, 336, 356, 357, 364, 378], [0.6563, 0.1854, 0.9742, 0.622, 0.9319, 0.7047, 0.4449, 0.3889, 0.6176, 0.4301, 0.801, 0.8347, 0.9652, 0.854, 0.57, 0.6548, 0.9151, 0.7497, 1.0, 0.9858, 0.7898, 0.6191, 0.8918, 0.5012, 0.7963, 0.9147, 0.9972, 0.7505, 0.9607, nan, 0.4032, 0.7752, 0.8291, 0.1746]): _vg.add([_i], _w, 'REPLACE')
_vg = ob_cube.vertex_groups.new(name='Arm_R.001')
for _i, _w in zip([101, 102, 103, 104, 105, 106, 107, 108, 109, 110, 111, 112, 222, 224, 227, 228, 229, 230, 231, 232, 233, 234, 235, 236, 237, 238, 239, 240, 241, 242, 243, 244, 313, 314, 315, 316, 317, 318, 319, 320, 336, 405, 406, 407, 408, 409, 410, 411, 412, 413], [0.7479, 0.4412, 0.6843, 0.4905, 0.9821, 0.828, 0.9805, 0.8531, 0.9984, 0.922, 1.0, 0.9384, 0.5851, 0.7291, 0.459, 0.6632, 0.8297, 0.9291, 1.0, 0.9907, 0.9903, 0.857, 0.8531, 0.9233, 0.9098, 0.9739, 0.9962, 0.9999, 0.9992, 0.9284, 0.9241, 0.9926, 0.9419, 0.9981, 0.8302, 0.9732, 0.9691, 0.9993, 0.917, 0.9855, nan, 0.08225, 0.3876, 0.2908, 0.4225, 0.3566, 0.4358, 0.5548, 0.415, 0.5408]): _vg.add([_i], _w, 'REPLACE')
_vg = ob_cube.vertex_groups.new(name='Arm_R.002')
for _i, _w in zip([109, 111, 238, 240, 244, 336, 406, 408, 411, 413], [0.966, 0.9999, 0.4481, 0.9974, 0.8413, nan, 0.2221, 0.807, 0.8021, 0.5783]): _vg.add([_i], _w, 'REPLACE')
_vg = ob_cube.vertex_groups.new(name='Pelvis_L')
for _i, _w in zip([145, 335, 336], [0.3717, 0.412, nan]): _vg.add([_i], _w, 'REPLACE')
_vg = ob_cube.vertex_groups.new(name='Pelvis_L.001')
for _i, _w in zip([69, 71, 81, 82, 83, 151, 152, 154, 175, 176, 177, 178, 179, 180, 181, 182, 286, 287, 288, 289, 333, 336, 341, 342], [0.1499, 0.64, 0.9825, 0.8772, 0.9982, 0.6013, 0.2684, 0.09208, 0.7729, 0.9283, 0.5574, 0.9973, 0.8513, 0.931, 0.5628, 0.8594, 0.5896, 0.8533, 0.5761, 0.523, 0.3704, nan, 0.2076, 0.8635]): _vg.add([_i], _w, 'REPLACE')
_vg = ob_cube.vertex_groups.new(name='Pelvis_L.002')
for _i, _w in zip([81, 82, 83, 84, 85, 86, 87, 88, 116, 117, 118, 119, 176, 178, 180, 182, 183, 184, 185, 186, 187, 188, 189, 190, 191, 192, 193, 194, 195, 196, 252, 253, 254, 255, 256, 290, 291, 292, 293, 294, 295, 296, 325, 326, 327, 328, 331, 332, 336, 342, 343, 344, 345, 351, 352, 353, 354, 355], [0.9921, 0.9448, 0.9992, 0.9895, 1.0, 0.9827, 0.9392, 0.9642, 0.3623, 0.3612, 0.3379, 0.3481, 0.9677, 0.9988, 0.969, 0.9368, 0.9611, 0.9994, 0.9097, 1.0, 0.9808, 0.9953, 0.8627, 0.9823, 0.952, 0.9809, 0.9721, 0.9865, 0.9654, 0.9659, 0.3367, 0.8285, 0.2653, 0.7582, 0.3184, 0.9463, 0.9729, 0.9282, 0.8754, 0.9844, 0.991, 0.9657, 0.8799, 0.7537, 0.8228, 0.7737, 1.0, 0.1722, nan, 0.9385, 1.0, 0.9496, 0.9651, 0.9739, 0.834, 0.7709, 0.9864, 0.277]): _vg.add([_i], _w, 'REPLACE')
_vg = ob_cube.vertex_groups.new(name='Pelvis_L.003')
for _i, _w in zip([87, 88, 191, 192, 193, 194, 195, 196, 252, 256, 294, 295, 296, 325, 327, 331, 336, 344, 345, 351, 352, 354], [0.08308, 0.1454, 0.04001, 0.545, 0.2667, 0.9994, 0.4717, 0.1847, 0.4664, 0.4542, 0.5096, 0.7853, 0.1618, 0.9587, 0.9628, 1.0, nan, 0.3289, 0.1669, 0.3771, 0.3703, 0.6748]): _vg.add([_i], _w, 'REPLACE')
_vg = ob_cube.vertex_groups.new(name='Pelvis_R')
for _i, _w in zip([145, 335, 336], [0.3683, 0.43, nan]): _vg.add([_i], _w, 'REPLACE')
_vg = ob_cube.vertex_groups.new(name='Pelvis_R.001')
for _i, _w in zip([68, 70, 72, 73, 147, 148, 150, 155, 156, 157, 158, 159, 160, 161, 275, 276, 277, 278, 334, 336, 359, 360, 361, 367], [0.4028, 0.1846, 0.9868, 0.8853, 0.09257, 0.6064, 0.2266, 0.5767, 0.9408, 0.7911, 0.8585, 0.997, 0.8348, 0.9184, 0.6212, 0.5248, 0.8546, 0.5444, 0.1779, nan, 0.6155, 0.8546, 0.9957, 0.547]): _vg.add([_i], _w, 'REPLACE')
_vg = ob_cube.vertex_groups.new(name='Pelvis_R.002')
for _i, _w in zip([72, 73, 74, 75, 76, 77, 78, 79, 80, 113, 114, 115, 156, 158, 159, 161, 162, 163, 164, 165, 166, 167, 168, 169, 170, 171, 172, 173, 174, 245, 246, 247, 248, 249, 250, 251, 279, 280, 281, 282, 283, 284, 285, 321, 322, 323, 324, 329, 330, 336, 360, 361, 362, 363, 368, 369, 370, 371], [0.994, 0.9485, 1.0, 0.9904, 0.9999, 0.9454, 0.9668, 0.9623, 0.9438, 0.3692, 0.3458, 0.3404, 0.9733, 0.9364, 0.9987, 0.9634, 0.9133, 0.9999, 0.9652, 0.9815, 1.0, 0.993, 0.9743, 0.9849, 0.958, 0.9657, 0.9864, 0.9597, 0.9826, 0.8344, 0.3361, 0.8276, 0.7662, 0.2737, 0.7633, 0.3182, 0.9537, 0.873, 0.9722, 0.9191, 0.9882, 0.9656, 0.9876, 0.8793, 0.7626, 0.8226, 0.765, 1.0, 0.172, nan, 0.9346, 0.9981, 0.9804, 0.3536, 0.8553, 0.9766, 0.9718, 0.2685]): _vg.add([_i], _w, 'REPLACE')
_vg = ob_cube.vertex_groups.new(name='Pelvis_R.003')
for _i, _w in zip([77, 78, 79, 80, 168, 169, 170, 171, 172, 173, 174, 245, 246, 247, 251, 283, 284, 285, 321, 323, 329, 336, 370], [0.2298, 0.2085, 0.09908, 0.1924, 0.327, 0.6396, 0.202, 0.1801, 0.9992, 0.3385, 0.5853, 0.03514, 0.4687, 0.2423, 0.4501, 0.6178, 0.1633, 0.7041, 0.9613, 0.9611, 1.0, nan, 0.3269]): _vg.add([_i], _w, 'REPLACE')
_m = ob_cube.modifiers.new('Armature.001', 'ARMATURE')
_m.use_bone_envelopes = True
_m.use_vertex_groups = False
_m = ob_cube.modifiers.new('Subsurf', 'SUBSURF')
_m.uv_smooth = 'PRESERVE_CORNERS'
_m.quality = 2
_m.levels = 2
_m = ob_cube.modifiers.new('Armature', 'ARMATURE')
_m.object = ob_bone
_m.use_bone_envelopes = True
_m = ob_cube.modifiers.new('Auto Smooth', 'NODES')
_m.node_group = ng_auto_smooth
_gi = [s.identifier for s in ng_auto_smooth.interface.items_tree if s.item_type == 'SOCKET' and s.in_out == 'INPUT']
_m[_gi[1]] = 0.5236  # Angle
ob_camera.location = (-4.145, -20.72, 22.52)
ob_camera.rotation_euler = (0.931, 0.04938, -0.2088)
ob_camera.lock_rotations_4d = False
ob_camera.empty_display_type = 'ARROWS'
ob_camera.color = (0.0, 0.0, 0.0, 0.0)
ob_camera.display_type = 'WIRE'
ob_camera.lineart.crease_threshold = 0.0

# ---- collection membership
col_collection_1.objects.link(ob_armature_001)
col_collection_1.objects.link(ob_lamp)
col_collection_1.objects.link(ob_cube_001)
col_collection_1.objects.link(ob_lamp_001)
col_collection_1.objects.link(ob_bone)
col_collection_1.objects.link(ob_cube)
col_collection_1.objects.link(ob_camera)

# ---- scene / render settings (as saved in the file)
scene.camera = ob_camera
scene.frame_start = 1; scene.frame_end = 250; scene.frame_set(270)
scene.render.engine = 'BLENDER_EEVEE_NEXT'
scene.render.image_settings.file_format = 'JPEG'
scene.render.image_settings.color_mode = 'RGB'
scene.render.image_settings.compression = 90
scene.render.resolution_x = 800
scene.render.resolution_y = 600
scene.render.pixel_aspect_x = 100.0
scene.render.pixel_aspect_y = 100.0
scene.render.fps = 25
scene.render.dither_intensity = 0.0
scene.render.use_compositing = False
scene.render.use_sequencer = False
scene.render.bake_margin = 2
scene.render.bake_bias = 0.0
scene.render.use_stamp_time = False
scene.render.use_stamp_date = False
scene.render.use_stamp_frame = False
scene.render.use_stamp_camera = False
scene.render.use_stamp_scene = False
scene.render.use_stamp_filename = False
scene.render.use_stamp_render_time = False
scene.render.stamp_font_size = 0
scene.cycles.use_denoising = False
scene.cycles.samples = 10
scene.cycles.sampling_pattern = 'TABULATED_SOBOL'
scene.cycles.light_sampling_threshold = 0.0
scene.cycles.use_adaptive_sampling = False
scene.cycles.use_light_tree = False
scene.cycles.blur_glossy = 0.0
scene.cycles.volume_bounces = 1
scene.cycles.pixel_filter_type = 'GAUSSIAN'
scene.cycles.sample_clamp_indirect = 0.0
scene.view_settings.view_transform = 'Raw'
bpy.context.view_layer.update()
